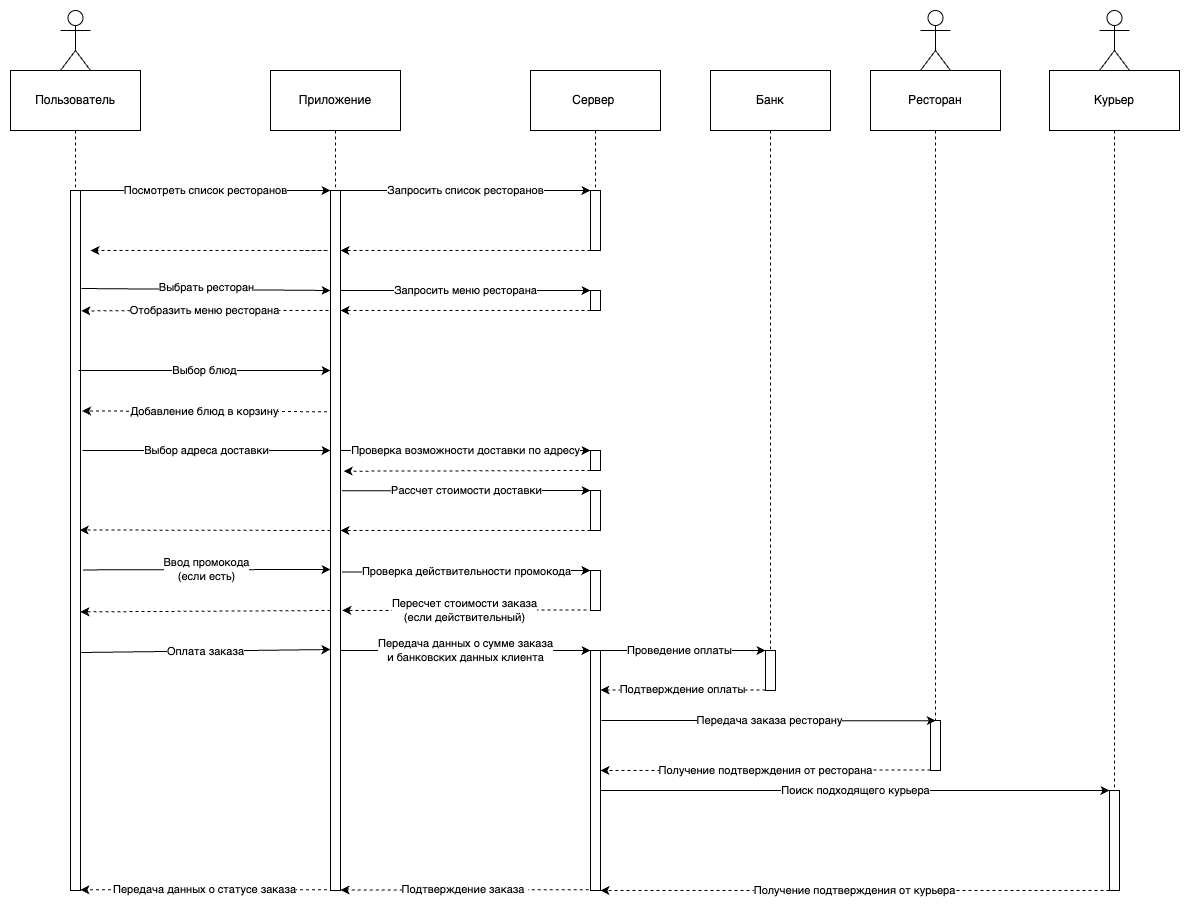

The diagram above was exported from draw.io. Its source (the exported page's mxGraphModel, read from the mxfile embedded in the PNG):
<mxGraphModel dx="760" dy="507" grid="1" gridSize="10" guides="1" tooltips="1" connect="1" arrows="1" fold="1" page="1" pageScale="1" pageWidth="1169" pageHeight="1654" math="0" shadow="0">
  <root>
    <mxCell id="0" />
    <mxCell id="1" parent="0" />
    <mxCell id="vvP3Sj_z9ElfphOqgP7y-54" style="edgeStyle=orthogonalEdgeStyle;rounded=0;orthogonalLoop=1;jettySize=auto;html=1;exitX=0.5;exitY=1;exitDx=0;exitDy=0;entryX=0.5;entryY=0;entryDx=0;entryDy=0;endArrow=none;endFill=0;dashed=1;" edge="1" parent="1" source="vvP3Sj_z9ElfphOqgP7y-8" target="vvP3Sj_z9ElfphOqgP7y-10">
      <mxGeometry relative="1" as="geometry" />
    </mxCell>
    <mxCell id="vvP3Sj_z9ElfphOqgP7y-8" value="Пользователь" style="rounded=0;whiteSpace=wrap;html=1;" vertex="1" parent="1">
      <mxGeometry y="140" width="130" height="60" as="geometry" />
    </mxCell>
    <mxCell id="vvP3Sj_z9ElfphOqgP7y-9" value="" style="shape=umlActor;verticalLabelPosition=bottom;verticalAlign=top;html=1;outlineConnect=0;" vertex="1" parent="1">
      <mxGeometry x="50" y="80" width="30" height="60" as="geometry" />
    </mxCell>
    <mxCell id="vvP3Sj_z9ElfphOqgP7y-14" value="Посмотреть список ресторанов" style="edgeStyle=orthogonalEdgeStyle;rounded=0;orthogonalLoop=1;jettySize=auto;html=1;exitX=1;exitY=0;exitDx=0;exitDy=0;entryX=0;entryY=0;entryDx=0;entryDy=0;" edge="1" parent="1" source="vvP3Sj_z9ElfphOqgP7y-10">
      <mxGeometry relative="1" as="geometry">
        <mxPoint x="320" y="260" as="targetPoint" />
        <Array as="points">
          <mxPoint x="200" y="260" />
          <mxPoint x="200" y="260" />
        </Array>
      </mxGeometry>
    </mxCell>
    <mxCell id="vvP3Sj_z9ElfphOqgP7y-10" value="" style="rounded=0;whiteSpace=wrap;html=1;" vertex="1" parent="1">
      <mxGeometry x="60" y="260" width="10" height="700" as="geometry" />
    </mxCell>
    <mxCell id="vvP3Sj_z9ElfphOqgP7y-55" style="edgeStyle=orthogonalEdgeStyle;rounded=0;orthogonalLoop=1;jettySize=auto;html=1;exitX=0.5;exitY=1;exitDx=0;exitDy=0;entryX=0.5;entryY=0;entryDx=0;entryDy=0;endArrow=none;endFill=0;dashed=1;" edge="1" parent="1" source="vvP3Sj_z9ElfphOqgP7y-11" target="vvP3Sj_z9ElfphOqgP7y-35">
      <mxGeometry relative="1" as="geometry" />
    </mxCell>
    <mxCell id="vvP3Sj_z9ElfphOqgP7y-11" value="Приложение" style="rounded=0;whiteSpace=wrap;html=1;" vertex="1" parent="1">
      <mxGeometry x="260" y="140" width="130" height="60" as="geometry" />
    </mxCell>
    <mxCell id="vvP3Sj_z9ElfphOqgP7y-56" style="edgeStyle=orthogonalEdgeStyle;rounded=0;orthogonalLoop=1;jettySize=auto;html=1;exitX=0.5;exitY=1;exitDx=0;exitDy=0;entryX=0.5;entryY=0;entryDx=0;entryDy=0;endArrow=none;endFill=0;dashed=1;" edge="1" parent="1" source="vvP3Sj_z9ElfphOqgP7y-12" target="vvP3Sj_z9ElfphOqgP7y-15">
      <mxGeometry relative="1" as="geometry" />
    </mxCell>
    <mxCell id="vvP3Sj_z9ElfphOqgP7y-12" value="Сервер&amp;nbsp;" style="rounded=0;whiteSpace=wrap;html=1;" vertex="1" parent="1">
      <mxGeometry x="520" y="140" width="130" height="60" as="geometry" />
    </mxCell>
    <mxCell id="vvP3Sj_z9ElfphOqgP7y-16" value="Запросить список ресторанов" style="edgeStyle=orthogonalEdgeStyle;rounded=0;orthogonalLoop=1;jettySize=auto;html=1;exitX=1;exitY=0;exitDx=0;exitDy=0;entryX=0;entryY=0;entryDx=0;entryDy=0;" edge="1" parent="1" target="vvP3Sj_z9ElfphOqgP7y-15">
      <mxGeometry relative="1" as="geometry">
        <mxPoint x="330" y="260" as="sourcePoint" />
        <Array as="points">
          <mxPoint x="460" y="260" />
          <mxPoint x="460" y="260" />
        </Array>
      </mxGeometry>
    </mxCell>
    <mxCell id="vvP3Sj_z9ElfphOqgP7y-18" style="edgeStyle=orthogonalEdgeStyle;rounded=0;orthogonalLoop=1;jettySize=auto;html=1;exitX=0;exitY=1;exitDx=0;exitDy=0;entryX=1;entryY=1;entryDx=0;entryDy=0;dashed=1;" edge="1" parent="1" source="vvP3Sj_z9ElfphOqgP7y-15">
      <mxGeometry relative="1" as="geometry">
        <mxPoint x="330" y="320" as="targetPoint" />
        <Array as="points">
          <mxPoint x="460" y="320" />
          <mxPoint x="460" y="320" />
        </Array>
      </mxGeometry>
    </mxCell>
    <mxCell id="vvP3Sj_z9ElfphOqgP7y-15" value="" style="rounded=0;whiteSpace=wrap;html=1;" vertex="1" parent="1">
      <mxGeometry x="580" y="260" width="10" height="60" as="geometry" />
    </mxCell>
    <mxCell id="vvP3Sj_z9ElfphOqgP7y-20" style="edgeStyle=orthogonalEdgeStyle;rounded=0;orthogonalLoop=1;jettySize=auto;html=1;dashed=1;" edge="1" parent="1">
      <mxGeometry relative="1" as="geometry">
        <mxPoint x="290" y="320" as="sourcePoint" />
        <mxPoint x="80" y="320" as="targetPoint" />
        <Array as="points">
          <mxPoint x="318" y="320" />
        </Array>
      </mxGeometry>
    </mxCell>
    <mxCell id="vvP3Sj_z9ElfphOqgP7y-30" value="Запросить меню ресторана" style="edgeStyle=orthogonalEdgeStyle;rounded=0;orthogonalLoop=1;jettySize=auto;html=1;exitX=1;exitY=0;exitDx=0;exitDy=0;entryX=0;entryY=0;entryDx=0;entryDy=0;" edge="1" parent="1" target="vvP3Sj_z9ElfphOqgP7y-29">
      <mxGeometry relative="1" as="geometry">
        <mxPoint x="330" y="360" as="sourcePoint" />
        <Array as="points">
          <mxPoint x="460" y="360" />
          <mxPoint x="460" y="360" />
        </Array>
      </mxGeometry>
    </mxCell>
    <mxCell id="vvP3Sj_z9ElfphOqgP7y-25" value="" style="endArrow=classic;html=1;rounded=0;entryX=0;entryY=0;entryDx=0;entryDy=0;exitX=1.111;exitY=0.14;exitDx=0;exitDy=0;exitPerimeter=0;" edge="1" parent="1" source="vvP3Sj_z9ElfphOqgP7y-10">
      <mxGeometry width="50" height="50" relative="1" as="geometry">
        <mxPoint x="80" y="360" as="sourcePoint" />
        <mxPoint x="320" y="360" as="targetPoint" />
      </mxGeometry>
    </mxCell>
    <mxCell id="vvP3Sj_z9ElfphOqgP7y-26" value="Выбрать ресторан" style="edgeLabel;html=1;align=center;verticalAlign=middle;resizable=0;points=[];" vertex="1" connectable="0" parent="vvP3Sj_z9ElfphOqgP7y-25">
      <mxGeometry x="0.002" y="2" relative="1" as="geometry">
        <mxPoint as="offset" />
      </mxGeometry>
    </mxCell>
    <mxCell id="vvP3Sj_z9ElfphOqgP7y-31" style="edgeStyle=orthogonalEdgeStyle;rounded=0;orthogonalLoop=1;jettySize=auto;html=1;exitX=0;exitY=1;exitDx=0;exitDy=0;entryX=1;entryY=1;entryDx=0;entryDy=0;dashed=1;" edge="1" parent="1" source="vvP3Sj_z9ElfphOqgP7y-29">
      <mxGeometry relative="1" as="geometry">
        <mxPoint x="330" y="380" as="targetPoint" />
        <Array as="points">
          <mxPoint x="460" y="380" />
          <mxPoint x="460" y="380" />
        </Array>
      </mxGeometry>
    </mxCell>
    <mxCell id="vvP3Sj_z9ElfphOqgP7y-29" value="" style="rounded=0;whiteSpace=wrap;html=1;" vertex="1" parent="1">
      <mxGeometry x="580" y="360" width="10" height="20" as="geometry" />
    </mxCell>
    <mxCell id="taFpc3pjjKbUZVqfdDk_-18" value="Отобразить меню ресторана" style="endArrow=classic;html=1;rounded=0;exitX=0;exitY=1;exitDx=0;exitDy=0;dashed=1;entryX=1.08;entryY=0.172;entryDx=0;entryDy=0;entryPerimeter=0;" edge="1" parent="1" target="vvP3Sj_z9ElfphOqgP7y-10">
      <mxGeometry width="50" height="50" relative="1" as="geometry">
        <mxPoint x="318" y="380" as="sourcePoint" />
        <mxPoint x="80" y="410" as="targetPoint" />
      </mxGeometry>
    </mxCell>
    <mxCell id="vvP3Sj_z9ElfphOqgP7y-35" value="" style="rounded=0;whiteSpace=wrap;html=1;" vertex="1" parent="1">
      <mxGeometry x="320" y="260" width="10" height="700" as="geometry" />
    </mxCell>
    <mxCell id="vvP3Sj_z9ElfphOqgP7y-37" value="Выбор блюд" style="endArrow=classic;html=1;rounded=0;" edge="1" parent="1">
      <mxGeometry width="50" height="50" relative="1" as="geometry">
        <mxPoint x="68" y="440" as="sourcePoint" />
        <mxPoint x="320" y="440" as="targetPoint" />
      </mxGeometry>
    </mxCell>
    <mxCell id="vvP3Sj_z9ElfphOqgP7y-79" style="edgeStyle=orthogonalEdgeStyle;rounded=0;orthogonalLoop=1;jettySize=auto;html=1;exitX=0.5;exitY=1;exitDx=0;exitDy=0;entryX=0.5;entryY=0;entryDx=0;entryDy=0;endArrow=none;endFill=0;dashed=1;" edge="1" parent="1" source="vvP3Sj_z9ElfphOqgP7y-38" target="vvP3Sj_z9ElfphOqgP7y-78">
      <mxGeometry relative="1" as="geometry">
        <Array as="points">
          <mxPoint x="925" y="640" />
          <mxPoint x="925" y="640" />
        </Array>
      </mxGeometry>
    </mxCell>
    <mxCell id="vvP3Sj_z9ElfphOqgP7y-38" value="Ресторан" style="rounded=0;whiteSpace=wrap;html=1;" vertex="1" parent="1">
      <mxGeometry x="860" y="140" width="130" height="60" as="geometry" />
    </mxCell>
    <mxCell id="vvP3Sj_z9ElfphOqgP7y-39" value="" style="shape=umlActor;verticalLabelPosition=bottom;verticalAlign=top;html=1;outlineConnect=0;" vertex="1" parent="1">
      <mxGeometry x="910" y="80" width="30" height="60" as="geometry" />
    </mxCell>
    <mxCell id="vvP3Sj_z9ElfphOqgP7y-83" style="edgeStyle=orthogonalEdgeStyle;rounded=0;orthogonalLoop=1;jettySize=auto;html=1;exitX=0.5;exitY=1;exitDx=0;exitDy=0;entryX=0.5;entryY=0;entryDx=0;entryDy=0;endArrow=none;endFill=0;dashed=1;" edge="1" parent="1" source="vvP3Sj_z9ElfphOqgP7y-40" target="vvP3Sj_z9ElfphOqgP7y-82">
      <mxGeometry relative="1" as="geometry" />
    </mxCell>
    <mxCell id="vvP3Sj_z9ElfphOqgP7y-40" value="Курьер" style="rounded=0;whiteSpace=wrap;html=1;" vertex="1" parent="1">
      <mxGeometry x="1039" y="140" width="130" height="60" as="geometry" />
    </mxCell>
    <mxCell id="vvP3Sj_z9ElfphOqgP7y-41" value="" style="shape=umlActor;verticalLabelPosition=bottom;verticalAlign=top;html=1;outlineConnect=0;" vertex="1" parent="1">
      <mxGeometry x="1089" y="80" width="30" height="60" as="geometry" />
    </mxCell>
    <mxCell id="vvP3Sj_z9ElfphOqgP7y-43" value="Добавление блюд в корзину" style="endArrow=classic;html=1;rounded=0;dashed=1;entryX=1.16;entryY=0.315;entryDx=0;entryDy=0;entryPerimeter=0;exitX=-0.36;exitY=0.316;exitDx=0;exitDy=0;exitPerimeter=0;" edge="1" parent="1" source="vvP3Sj_z9ElfphOqgP7y-35" target="vvP3Sj_z9ElfphOqgP7y-10">
      <mxGeometry width="50" height="50" relative="1" as="geometry">
        <mxPoint x="310" y="479" as="sourcePoint" />
        <mxPoint x="80" y="479" as="targetPoint" />
      </mxGeometry>
    </mxCell>
    <mxCell id="vvP3Sj_z9ElfphOqgP7y-44" value="Выбор адреса доставки" style="endArrow=classic;html=1;rounded=0;" edge="1" parent="1">
      <mxGeometry width="50" height="50" relative="1" as="geometry">
        <mxPoint x="72" y="520" as="sourcePoint" />
        <mxPoint x="320" y="520" as="targetPoint" />
      </mxGeometry>
    </mxCell>
    <mxCell id="vvP3Sj_z9ElfphOqgP7y-46" value="" style="rounded=0;whiteSpace=wrap;html=1;" vertex="1" parent="1">
      <mxGeometry x="580" y="520" width="10" height="20" as="geometry" />
    </mxCell>
    <mxCell id="vvP3Sj_z9ElfphOqgP7y-47" value="Проверка возможности доставки по адресу" style="endArrow=classic;html=1;rounded=0;entryX=0;entryY=0;entryDx=0;entryDy=0;" edge="1" parent="1" target="vvP3Sj_z9ElfphOqgP7y-46">
      <mxGeometry width="50" height="50" relative="1" as="geometry">
        <mxPoint x="330" y="520" as="sourcePoint" />
        <mxPoint x="490" y="520" as="targetPoint" />
      </mxGeometry>
    </mxCell>
    <mxCell id="vvP3Sj_z9ElfphOqgP7y-49" value="" style="endArrow=classic;html=1;rounded=0;exitX=0;exitY=1;exitDx=0;exitDy=0;dashed=1;entryX=1.32;entryY=0.401;entryDx=0;entryDy=0;entryPerimeter=0;" edge="1" parent="1" source="vvP3Sj_z9ElfphOqgP7y-46" target="vvP3Sj_z9ElfphOqgP7y-35">
      <mxGeometry width="50" height="50" relative="1" as="geometry">
        <mxPoint x="360" y="540" as="sourcePoint" />
        <mxPoint x="340" y="540" as="targetPoint" />
      </mxGeometry>
    </mxCell>
    <mxCell id="vvP3Sj_z9ElfphOqgP7y-50" value="" style="rounded=0;whiteSpace=wrap;html=1;" vertex="1" parent="1">
      <mxGeometry x="580" y="560" width="10" height="40" as="geometry" />
    </mxCell>
    <mxCell id="vvP3Sj_z9ElfphOqgP7y-51" value="Рассчет стоимости доставки" style="endArrow=classic;html=1;rounded=0;entryX=0;entryY=0;entryDx=0;entryDy=0;exitX=1.16;exitY=0.429;exitDx=0;exitDy=0;exitPerimeter=0;" edge="1" parent="1" source="vvP3Sj_z9ElfphOqgP7y-35" target="vvP3Sj_z9ElfphOqgP7y-50">
      <mxGeometry width="50" height="50" relative="1" as="geometry">
        <mxPoint x="340" y="560" as="sourcePoint" />
        <mxPoint x="480" y="540" as="targetPoint" />
      </mxGeometry>
    </mxCell>
    <mxCell id="vvP3Sj_z9ElfphOqgP7y-52" value="" style="endArrow=classic;html=1;rounded=0;exitX=0;exitY=1;exitDx=0;exitDy=0;dashed=1;" edge="1" parent="1" source="vvP3Sj_z9ElfphOqgP7y-50">
      <mxGeometry width="50" height="50" relative="1" as="geometry">
        <mxPoint x="520" y="600" as="sourcePoint" />
        <mxPoint x="330" y="600" as="targetPoint" />
      </mxGeometry>
    </mxCell>
    <mxCell id="vvP3Sj_z9ElfphOqgP7y-53" value="" style="endArrow=classic;html=1;rounded=0;exitX=0;exitY=1;exitDx=0;exitDy=0;dashed=1;entryX=0.92;entryY=0.485;entryDx=0;entryDy=0;entryPerimeter=0;" edge="1" parent="1" target="vvP3Sj_z9ElfphOqgP7y-10">
      <mxGeometry width="50" height="50" relative="1" as="geometry">
        <mxPoint x="320" y="600" as="sourcePoint" />
        <mxPoint x="80" y="600" as="targetPoint" />
      </mxGeometry>
    </mxCell>
    <mxCell id="vvP3Sj_z9ElfphOqgP7y-70" style="edgeStyle=orthogonalEdgeStyle;rounded=0;orthogonalLoop=1;jettySize=auto;html=1;exitX=0.5;exitY=1;exitDx=0;exitDy=0;entryX=0.5;entryY=0;entryDx=0;entryDy=0;endArrow=none;endFill=0;dashed=1;" edge="1" parent="1" source="vvP3Sj_z9ElfphOqgP7y-57" target="vvP3Sj_z9ElfphOqgP7y-69">
      <mxGeometry relative="1" as="geometry" />
    </mxCell>
    <mxCell id="vvP3Sj_z9ElfphOqgP7y-57" value="Банк" style="rounded=0;whiteSpace=wrap;html=1;" vertex="1" parent="1">
      <mxGeometry x="700" y="140" width="120" height="60" as="geometry" />
    </mxCell>
    <mxCell id="vvP3Sj_z9ElfphOqgP7y-58" value="Ввод промокода&lt;div&gt;(если есть)&lt;/div&gt;" style="endArrow=classic;html=1;rounded=0;exitX=1.24;exitY=0.542;exitDx=0;exitDy=0;exitPerimeter=0;" edge="1" parent="1" source="vvP3Sj_z9ElfphOqgP7y-10">
      <mxGeometry width="50" height="50" relative="1" as="geometry">
        <mxPoint x="90" y="639" as="sourcePoint" />
        <mxPoint x="320" y="639" as="targetPoint" />
        <mxPoint as="offset" />
      </mxGeometry>
    </mxCell>
    <mxCell id="vvP3Sj_z9ElfphOqgP7y-59" value="" style="rounded=0;whiteSpace=wrap;html=1;" vertex="1" parent="1">
      <mxGeometry x="580" y="640" width="10" height="40" as="geometry" />
    </mxCell>
    <mxCell id="vvP3Sj_z9ElfphOqgP7y-60" value="Проверка действительности промокода" style="endArrow=classic;html=1;rounded=0;entryX=0;entryY=0;entryDx=0;entryDy=0;exitX=1.16;exitY=0.545;exitDx=0;exitDy=0;exitPerimeter=0;" edge="1" parent="1" source="vvP3Sj_z9ElfphOqgP7y-35" target="vvP3Sj_z9ElfphOqgP7y-59">
      <mxGeometry width="50" height="50" relative="1" as="geometry">
        <mxPoint x="340" y="640" as="sourcePoint" />
        <mxPoint x="530" y="650" as="targetPoint" />
      </mxGeometry>
    </mxCell>
    <mxCell id="vvP3Sj_z9ElfphOqgP7y-63" value="Пересчет стоимости заказа&lt;div&gt;(если действительный)&lt;/div&gt;" style="endArrow=classic;html=1;rounded=0;exitX=-0.4;exitY=0.988;exitDx=0;exitDy=0;exitPerimeter=0;dashed=1;entryX=1.185;entryY=0.6;entryDx=0;entryDy=0;entryPerimeter=0;" edge="1" parent="1" source="vvP3Sj_z9ElfphOqgP7y-59" target="vvP3Sj_z9ElfphOqgP7y-35">
      <mxGeometry width="50" height="50" relative="1" as="geometry">
        <mxPoint x="370" y="710" as="sourcePoint" />
        <mxPoint x="340" y="680" as="targetPoint" />
      </mxGeometry>
    </mxCell>
    <mxCell id="vvP3Sj_z9ElfphOqgP7y-64" value="" style="endArrow=classic;html=1;rounded=0;dashed=1;entryX=1;entryY=0.602;entryDx=0;entryDy=0;entryPerimeter=0;" edge="1" parent="1" target="vvP3Sj_z9ElfphOqgP7y-10">
      <mxGeometry width="50" height="50" relative="1" as="geometry">
        <mxPoint x="320" y="680" as="sourcePoint" />
        <mxPoint x="80" y="680" as="targetPoint" />
      </mxGeometry>
    </mxCell>
    <mxCell id="vvP3Sj_z9ElfphOqgP7y-65" value="Оплата заказа" style="endArrow=classic;html=1;rounded=0;exitX=1.08;exitY=0.66;exitDx=0;exitDy=0;exitPerimeter=0;" edge="1" parent="1" source="vvP3Sj_z9ElfphOqgP7y-10">
      <mxGeometry width="50" height="50" relative="1" as="geometry">
        <mxPoint x="80" y="719" as="sourcePoint" />
        <mxPoint x="320" y="719" as="targetPoint" />
      </mxGeometry>
    </mxCell>
    <mxCell id="vvP3Sj_z9ElfphOqgP7y-71" style="edgeStyle=orthogonalEdgeStyle;rounded=0;orthogonalLoop=1;jettySize=auto;html=1;exitX=1;exitY=0;exitDx=0;exitDy=0;entryX=0;entryY=0;entryDx=0;entryDy=0;" edge="1" parent="1" source="vvP3Sj_z9ElfphOqgP7y-66" target="vvP3Sj_z9ElfphOqgP7y-69">
      <mxGeometry relative="1" as="geometry">
        <Array as="points">
          <mxPoint x="670" y="720" />
          <mxPoint x="670" y="720" />
        </Array>
      </mxGeometry>
    </mxCell>
    <mxCell id="vvP3Sj_z9ElfphOqgP7y-72" value="Проведение оплаты" style="edgeLabel;html=1;align=center;verticalAlign=middle;resizable=0;points=[];" vertex="1" connectable="0" parent="vvP3Sj_z9ElfphOqgP7y-71">
      <mxGeometry x="-0.0485" y="1" relative="1" as="geometry">
        <mxPoint y="1" as="offset" />
      </mxGeometry>
    </mxCell>
    <mxCell id="vvP3Sj_z9ElfphOqgP7y-66" value="" style="rounded=0;whiteSpace=wrap;html=1;" vertex="1" parent="1">
      <mxGeometry x="580" y="720" width="10" height="240" as="geometry" />
    </mxCell>
    <mxCell id="vvP3Sj_z9ElfphOqgP7y-68" value="Передача данных о сумме заказа&lt;div&gt;и банковских данных клиента&lt;/div&gt;" style="endArrow=classic;html=1;rounded=0;entryX=0;entryY=0;entryDx=0;entryDy=0;" edge="1" parent="1" target="vvP3Sj_z9ElfphOqgP7y-66">
      <mxGeometry width="50" height="50" relative="1" as="geometry">
        <mxPoint x="330" y="720" as="sourcePoint" />
        <mxPoint x="380" y="670" as="targetPoint" />
      </mxGeometry>
    </mxCell>
    <mxCell id="vvP3Sj_z9ElfphOqgP7y-73" style="edgeStyle=orthogonalEdgeStyle;rounded=0;orthogonalLoop=1;jettySize=auto;html=1;exitX=0;exitY=1;exitDx=0;exitDy=0;entryX=1;entryY=1;entryDx=0;entryDy=0;dashed=1;" edge="1" parent="1">
      <mxGeometry relative="1" as="geometry">
        <mxPoint x="755" y="759.5" as="sourcePoint" />
        <mxPoint x="590" y="759.5" as="targetPoint" />
        <Array as="points">
          <mxPoint x="670" y="759.5" />
          <mxPoint x="670" y="759.5" />
        </Array>
      </mxGeometry>
    </mxCell>
    <mxCell id="vvP3Sj_z9ElfphOqgP7y-74" value="Подтверждение оплаты" style="edgeLabel;html=1;align=center;verticalAlign=middle;resizable=0;points=[];" vertex="1" connectable="0" parent="vvP3Sj_z9ElfphOqgP7y-73">
      <mxGeometry x="0.0061" y="-1" relative="1" as="geometry">
        <mxPoint as="offset" />
      </mxGeometry>
    </mxCell>
    <mxCell id="vvP3Sj_z9ElfphOqgP7y-69" value="" style="rounded=0;whiteSpace=wrap;html=1;" vertex="1" parent="1">
      <mxGeometry x="755" y="720" width="10" height="40" as="geometry" />
    </mxCell>
    <mxCell id="vvP3Sj_z9ElfphOqgP7y-78" value="" style="rounded=0;whiteSpace=wrap;html=1;" vertex="1" parent="1">
      <mxGeometry x="920" y="790" width="10" height="50" as="geometry" />
    </mxCell>
    <mxCell id="taFpc3pjjKbUZVqfdDk_-21" value="Получение подтверждения от ресторана" style="endArrow=classic;html=1;rounded=0;exitX=0;exitY=0.75;exitDx=0;exitDy=0;dashed=1;entryX=1;entryY=0.5;entryDx=0;entryDy=0;" edge="1" parent="1" target="vvP3Sj_z9ElfphOqgP7y-66">
      <mxGeometry width="50" height="50" relative="1" as="geometry">
        <mxPoint x="920" y="839.49" as="sourcePoint" />
        <mxPoint x="600" y="839" as="targetPoint" />
      </mxGeometry>
    </mxCell>
    <mxCell id="vvP3Sj_z9ElfphOqgP7y-80" value="Передача заказа ресторану" style="endArrow=classic;html=1;rounded=0;entryX=0;entryY=0.2;entryDx=0;entryDy=0;entryPerimeter=0;exitX=1.111;exitY=0.292;exitDx=0;exitDy=0;exitPerimeter=0;" edge="1" parent="1" source="vvP3Sj_z9ElfphOqgP7y-66">
      <mxGeometry width="50" height="50" relative="1" as="geometry">
        <mxPoint x="610" y="790" as="sourcePoint" />
        <mxPoint x="925.36" y="790.16" as="targetPoint" />
      </mxGeometry>
    </mxCell>
    <mxCell id="taFpc3pjjKbUZVqfdDk_-22" value="Передача данных о статусе заказа" style="endArrow=classic;html=1;rounded=0;exitX=0;exitY=0.806;exitDx=0;exitDy=0;exitPerimeter=0;entryX=1.35;entryY=0.806;entryDx=0;entryDy=0;entryPerimeter=0;dashed=1;" edge="1" parent="1">
      <mxGeometry width="50" height="50" relative="1" as="geometry">
        <mxPoint x="316.5" y="959.26" as="sourcePoint" />
        <mxPoint x="70" y="959.26" as="targetPoint" />
      </mxGeometry>
    </mxCell>
    <mxCell id="vvP3Sj_z9ElfphOqgP7y-82" value="" style="rounded=0;whiteSpace=wrap;html=1;" vertex="1" parent="1">
      <mxGeometry x="1099" y="860" width="10" height="100" as="geometry" />
    </mxCell>
    <mxCell id="vvP3Sj_z9ElfphOqgP7y-86" value="Поиск подходящего курьера" style="endArrow=classic;html=1;rounded=0;entryX=0;entryY=0;entryDx=0;entryDy=0;" edge="1" parent="1" target="vvP3Sj_z9ElfphOqgP7y-82">
      <mxGeometry width="50" height="50" relative="1" as="geometry">
        <mxPoint x="590" y="860" as="sourcePoint" />
        <mxPoint x="690" y="860" as="targetPoint" />
      </mxGeometry>
    </mxCell>
    <mxCell id="vvP3Sj_z9ElfphOqgP7y-87" value="Подтверждение заказа&amp;nbsp;" style="endArrow=classic;html=1;rounded=0;dashed=1;entryX=1.185;entryY=0.829;entryDx=0;entryDy=0;entryPerimeter=0;exitX=0;exitY=0.5;exitDx=0;exitDy=0;" edge="1" parent="1">
      <mxGeometry width="50" height="50" relative="1" as="geometry">
        <mxPoint x="578.15" y="959.26" as="sourcePoint" />
        <mxPoint x="329.9999999999999" y="959.56" as="targetPoint" />
      </mxGeometry>
    </mxCell>
    <mxCell id="vvP3Sj_z9ElfphOqgP7y-89" value="Получение подтверждения от курьера" style="endArrow=classic;html=1;rounded=0;exitX=0;exitY=1;exitDx=0;exitDy=0;dashed=1;" edge="1" parent="1" source="vvP3Sj_z9ElfphOqgP7y-82">
      <mxGeometry width="50" height="50" relative="1" as="geometry">
        <mxPoint x="800" y="1040" as="sourcePoint" />
        <mxPoint x="590" y="960" as="targetPoint" />
      </mxGeometry>
    </mxCell>
  </root>
</mxGraphModel>